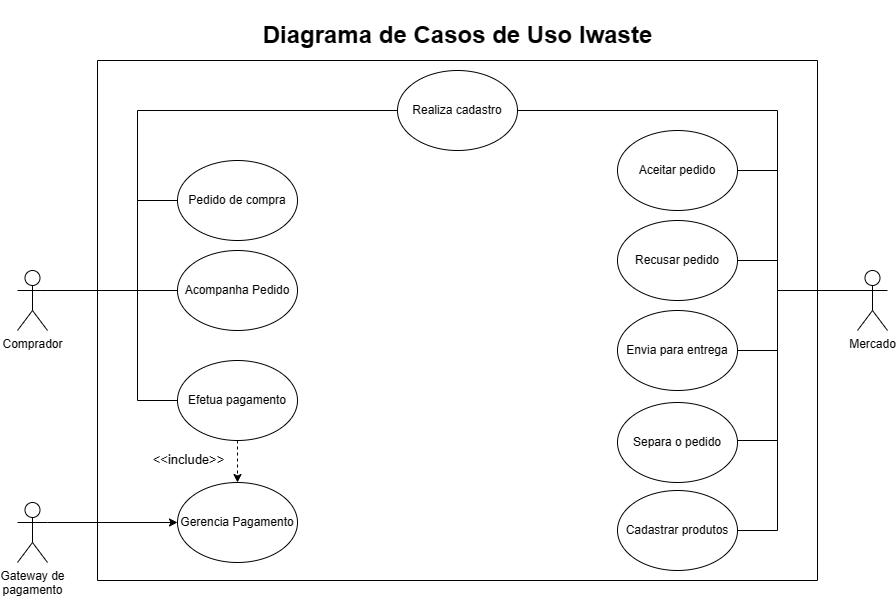

The diagram above was exported from draw.io. Its source (the exported page's mxGraphModel, read from the mxfile embedded in the PNG):
<mxGraphModel dx="1560" dy="576" grid="1" gridSize="10" guides="1" tooltips="1" connect="1" arrows="1" fold="1" page="0" pageScale="1" pageWidth="827" pageHeight="1169" math="0" shadow="0">
  <root>
    <mxCell id="0" />
    <mxCell id="1" parent="0" />
    <mxCell id="FMpKW5nTo7g15AWVZJRR-8" style="edgeStyle=orthogonalEdgeStyle;rounded=0;orthogonalLoop=1;jettySize=auto;html=1;exitX=1;exitY=0.3333333333333333;exitDx=0;exitDy=0;exitPerimeter=0;entryX=0;entryY=0.5;entryDx=0;entryDy=0;endArrow=none;endFill=0;" parent="1" source="FMpKW5nTo7g15AWVZJRR-1" target="FMpKW5nTo7g15AWVZJRR-7" edge="1">
      <mxGeometry relative="1" as="geometry">
        <Array as="points">
          <mxPoint x="-80" y="320" />
          <mxPoint x="-80" y="230" />
        </Array>
      </mxGeometry>
    </mxCell>
    <mxCell id="FMpKW5nTo7g15AWVZJRR-16" style="edgeStyle=orthogonalEdgeStyle;rounded=0;orthogonalLoop=1;jettySize=auto;html=1;exitX=1;exitY=0.3333333333333333;exitDx=0;exitDy=0;exitPerimeter=0;entryX=0;entryY=0.5;entryDx=0;entryDy=0;endArrow=none;endFill=0;" parent="1" source="FMpKW5nTo7g15AWVZJRR-1" target="FMpKW5nTo7g15AWVZJRR-15" edge="1">
      <mxGeometry relative="1" as="geometry">
        <Array as="points">
          <mxPoint x="-80" y="320" />
          <mxPoint x="-80" y="430" />
        </Array>
      </mxGeometry>
    </mxCell>
    <mxCell id="FMpKW5nTo7g15AWVZJRR-28" style="edgeStyle=orthogonalEdgeStyle;rounded=0;orthogonalLoop=1;jettySize=auto;html=1;exitX=1;exitY=0.3333333333333333;exitDx=0;exitDy=0;exitPerimeter=0;entryX=0;entryY=0.5;entryDx=0;entryDy=0;endArrow=none;endFill=0;" parent="1" source="FMpKW5nTo7g15AWVZJRR-1" target="FMpKW5nTo7g15AWVZJRR-26" edge="1">
      <mxGeometry relative="1" as="geometry">
        <Array as="points">
          <mxPoint x="-80" y="320" />
          <mxPoint x="-80" y="140" />
        </Array>
      </mxGeometry>
    </mxCell>
    <mxCell id="FMpKW5nTo7g15AWVZJRR-1" value="Comprador" style="shape=umlActor;verticalLabelPosition=bottom;verticalAlign=top;html=1;outlineConnect=0;" parent="1" vertex="1">
      <mxGeometry x="-200" y="300" width="30" height="60" as="geometry" />
    </mxCell>
    <mxCell id="FMpKW5nTo7g15AWVZJRR-10" style="edgeStyle=orthogonalEdgeStyle;rounded=0;orthogonalLoop=1;jettySize=auto;html=1;exitX=0;exitY=0.3333333333333333;exitDx=0;exitDy=0;exitPerimeter=0;entryX=1;entryY=0.5;entryDx=0;entryDy=0;endArrow=none;endFill=0;" parent="1" source="FMpKW5nTo7g15AWVZJRR-3" target="FMpKW5nTo7g15AWVZJRR-9" edge="1">
      <mxGeometry relative="1" as="geometry">
        <Array as="points">
          <mxPoint x="560" y="320" />
          <mxPoint x="560" y="200" />
        </Array>
      </mxGeometry>
    </mxCell>
    <mxCell id="FMpKW5nTo7g15AWVZJRR-12" style="edgeStyle=orthogonalEdgeStyle;rounded=0;orthogonalLoop=1;jettySize=auto;html=1;exitX=0;exitY=0.3333333333333333;exitDx=0;exitDy=0;exitPerimeter=0;entryX=1;entryY=0.5;entryDx=0;entryDy=0;endArrow=none;endFill=0;" parent="1" source="FMpKW5nTo7g15AWVZJRR-3" target="FMpKW5nTo7g15AWVZJRR-11" edge="1">
      <mxGeometry relative="1" as="geometry">
        <Array as="points">
          <mxPoint x="560" y="320" />
          <mxPoint x="560" y="290" />
        </Array>
      </mxGeometry>
    </mxCell>
    <mxCell id="FMpKW5nTo7g15AWVZJRR-23" style="edgeStyle=orthogonalEdgeStyle;rounded=0;orthogonalLoop=1;jettySize=auto;html=1;exitX=0;exitY=0.3333333333333333;exitDx=0;exitDy=0;exitPerimeter=0;entryX=1;entryY=0.5;entryDx=0;entryDy=0;endArrow=none;endFill=0;" parent="1" source="FMpKW5nTo7g15AWVZJRR-3" target="xr_uCXq_f3FawbIsIcD--4" edge="1">
      <mxGeometry relative="1" as="geometry">
        <Array as="points">
          <mxPoint x="560" y="320" />
          <mxPoint x="560" y="380" />
        </Array>
      </mxGeometry>
    </mxCell>
    <mxCell id="FMpKW5nTo7g15AWVZJRR-24" style="edgeStyle=orthogonalEdgeStyle;rounded=0;orthogonalLoop=1;jettySize=auto;html=1;exitX=0;exitY=0.3333333333333333;exitDx=0;exitDy=0;exitPerimeter=0;entryX=1;entryY=0.5;entryDx=0;entryDy=0;endArrow=none;endFill=0;" parent="1" source="FMpKW5nTo7g15AWVZJRR-3" target="xr_uCXq_f3FawbIsIcD--6" edge="1">
      <mxGeometry relative="1" as="geometry">
        <Array as="points">
          <mxPoint x="560" y="320" />
          <mxPoint x="560" y="470" />
        </Array>
      </mxGeometry>
    </mxCell>
    <mxCell id="xr_uCXq_f3FawbIsIcD--11" style="edgeStyle=orthogonalEdgeStyle;rounded=0;orthogonalLoop=1;jettySize=auto;html=1;exitX=0;exitY=0.5;exitDx=0;exitDy=0;endArrow=none;endFill=0;" parent="1" source="xr_uCXq_f3FawbIsIcD--9" edge="1">
      <mxGeometry relative="1" as="geometry">
        <mxPoint x="-80" y="320" as="targetPoint" />
      </mxGeometry>
    </mxCell>
    <mxCell id="RYXTtnhnfFdyobTKO9EB-8" style="edgeStyle=orthogonalEdgeStyle;rounded=0;orthogonalLoop=1;jettySize=auto;html=1;exitX=1;exitY=0.3333333333333333;exitDx=0;exitDy=0;exitPerimeter=0;entryX=0;entryY=0.5;entryDx=0;entryDy=0;" parent="1" source="FMpKW5nTo7g15AWVZJRR-14" target="FMpKW5nTo7g15AWVZJRR-17" edge="1">
      <mxGeometry relative="1" as="geometry" />
    </mxCell>
    <mxCell id="FMpKW5nTo7g15AWVZJRR-14" value="Gateway de&lt;br&gt;pagamento" style="shape=umlActor;verticalLabelPosition=bottom;verticalAlign=top;html=1;outlineConnect=0;" parent="1" vertex="1">
      <mxGeometry x="-200" y="532" width="30" height="60" as="geometry" />
    </mxCell>
    <mxCell id="FMpKW5nTo7g15AWVZJRR-5" value="" style="swimlane;startSize=0;" parent="1" vertex="1">
      <mxGeometry x="-120" y="90" width="720" height="520" as="geometry" />
    </mxCell>
    <mxCell id="FMpKW5nTo7g15AWVZJRR-7" value="Pedido de compra" style="ellipse;whiteSpace=wrap;html=1;" parent="FMpKW5nTo7g15AWVZJRR-5" vertex="1">
      <mxGeometry x="80" y="100" width="120" height="80" as="geometry" />
    </mxCell>
    <mxCell id="FMpKW5nTo7g15AWVZJRR-9" value="Aceitar pedido" style="ellipse;whiteSpace=wrap;html=1;" parent="FMpKW5nTo7g15AWVZJRR-5" vertex="1">
      <mxGeometry x="520" y="70" width="120" height="80" as="geometry" />
    </mxCell>
    <mxCell id="FMpKW5nTo7g15AWVZJRR-11" value="Recusar pedido" style="ellipse;whiteSpace=wrap;html=1;" parent="FMpKW5nTo7g15AWVZJRR-5" vertex="1">
      <mxGeometry x="520" y="160" width="120" height="80" as="geometry" />
    </mxCell>
    <mxCell id="RYXTtnhnfFdyobTKO9EB-9" style="edgeStyle=orthogonalEdgeStyle;rounded=0;orthogonalLoop=1;jettySize=auto;html=1;exitX=0.5;exitY=1;exitDx=0;exitDy=0;entryX=0.5;entryY=0;entryDx=0;entryDy=0;dashed=1;" parent="FMpKW5nTo7g15AWVZJRR-5" source="FMpKW5nTo7g15AWVZJRR-15" target="FMpKW5nTo7g15AWVZJRR-17" edge="1">
      <mxGeometry relative="1" as="geometry" />
    </mxCell>
    <mxCell id="RYXTtnhnfFdyobTKO9EB-10" value="&lt;font style=&quot;font-size: 13px;&quot;&gt;&amp;lt;&amp;lt;include&amp;gt;&amp;gt;&lt;/font&gt;" style="edgeLabel;html=1;align=center;verticalAlign=middle;resizable=0;points=[];" parent="RYXTtnhnfFdyobTKO9EB-9" connectable="0" vertex="1">
      <mxGeometry x="-0.1429" y="-2" relative="1" as="geometry">
        <mxPoint x="-48" as="offset" />
      </mxGeometry>
    </mxCell>
    <mxCell id="FMpKW5nTo7g15AWVZJRR-15" value="Efetua pagamento" style="ellipse;whiteSpace=wrap;html=1;" parent="FMpKW5nTo7g15AWVZJRR-5" vertex="1">
      <mxGeometry x="80" y="300" width="120" height="80" as="geometry" />
    </mxCell>
    <mxCell id="FMpKW5nTo7g15AWVZJRR-17" value="Gerencia Pagamento" style="ellipse;whiteSpace=wrap;html=1;" parent="FMpKW5nTo7g15AWVZJRR-5" vertex="1">
      <mxGeometry x="80" y="422" width="120" height="80" as="geometry" />
    </mxCell>
    <mxCell id="xr_uCXq_f3FawbIsIcD--6" value="Separa o pedido" style="ellipse;whiteSpace=wrap;html=1;" parent="FMpKW5nTo7g15AWVZJRR-5" vertex="1">
      <mxGeometry x="520" y="342" width="120" height="80" as="geometry" />
    </mxCell>
    <mxCell id="xr_uCXq_f3FawbIsIcD--4" value="Envia para entrega" style="ellipse;whiteSpace=wrap;html=1;" parent="FMpKW5nTo7g15AWVZJRR-5" vertex="1">
      <mxGeometry x="520" y="250" width="120" height="80" as="geometry" />
    </mxCell>
    <mxCell id="xr_uCXq_f3FawbIsIcD--9" value="Acompanha Pedido" style="ellipse;whiteSpace=wrap;html=1;" parent="FMpKW5nTo7g15AWVZJRR-5" vertex="1">
      <mxGeometry x="80" y="190" width="120" height="80" as="geometry" />
    </mxCell>
    <mxCell id="FMpKW5nTo7g15AWVZJRR-26" value="Realiza cadastro" style="ellipse;whiteSpace=wrap;html=1;" parent="FMpKW5nTo7g15AWVZJRR-5" vertex="1">
      <mxGeometry x="300" y="10" width="120" height="80" as="geometry" />
    </mxCell>
    <mxCell id="RYXTtnhnfFdyobTKO9EB-12" value="Cadastrar produtos" style="ellipse;whiteSpace=wrap;html=1;" parent="FMpKW5nTo7g15AWVZJRR-5" vertex="1">
      <mxGeometry x="520" y="430" width="120" height="80" as="geometry" />
    </mxCell>
    <mxCell id="FMpKW5nTo7g15AWVZJRR-27" style="edgeStyle=orthogonalEdgeStyle;rounded=0;orthogonalLoop=1;jettySize=auto;html=1;exitX=0;exitY=0.3333333333333333;exitDx=0;exitDy=0;exitPerimeter=0;entryX=1;entryY=0.5;entryDx=0;entryDy=0;endArrow=none;endFill=0;" parent="1" edge="1">
      <mxGeometry relative="1" as="geometry">
        <mxPoint x="640" y="320" as="sourcePoint" />
        <mxPoint x="300" y="140" as="targetPoint" />
        <Array as="points">
          <mxPoint x="560" y="320" />
          <mxPoint x="560" y="140" />
        </Array>
      </mxGeometry>
    </mxCell>
    <mxCell id="RYXTtnhnfFdyobTKO9EB-13" style="edgeStyle=orthogonalEdgeStyle;rounded=0;orthogonalLoop=1;jettySize=auto;html=1;exitX=0;exitY=0.3333333333333333;exitDx=0;exitDy=0;exitPerimeter=0;entryX=1;entryY=0.5;entryDx=0;entryDy=0;endArrow=none;endFill=0;" parent="1" source="FMpKW5nTo7g15AWVZJRR-3" target="RYXTtnhnfFdyobTKO9EB-12" edge="1">
      <mxGeometry relative="1" as="geometry">
        <Array as="points">
          <mxPoint x="560" y="320" />
          <mxPoint x="560" y="560" />
        </Array>
      </mxGeometry>
    </mxCell>
    <mxCell id="FMpKW5nTo7g15AWVZJRR-3" value="Mercado" style="shape=umlActor;verticalLabelPosition=bottom;verticalAlign=top;html=1;outlineConnect=0;" parent="1" vertex="1">
      <mxGeometry x="640" y="300" width="30" height="60" as="geometry" />
    </mxCell>
    <mxCell id="xr_uCXq_f3FawbIsIcD--12" value="&lt;h1&gt;&lt;b&gt;Diagrama de Casos de Uso Iwaste&lt;/b&gt;&lt;/h1&gt;" style="text;html=1;align=center;verticalAlign=middle;resizable=0;points=[];autosize=1;strokeColor=none;fillColor=none;" parent="1" vertex="1">
      <mxGeometry x="35" y="30" width="410" height="70" as="geometry" />
    </mxCell>
  </root>
</mxGraphModel>